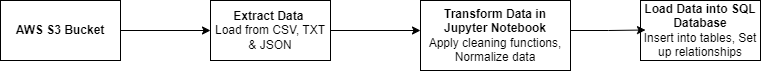

The diagram above was exported from draw.io. Its source (the exported page's mxGraphModel, read from the mxfile embedded in the PNG):
<mxGraphModel dx="915" dy="541" grid="1" gridSize="10" guides="1" tooltips="1" connect="1" arrows="1" fold="1" page="1" pageScale="1" pageWidth="827" pageHeight="1169" math="0" shadow="0">
  <root>
    <mxCell id="0" />
    <mxCell id="1" parent="0" />
    <mxCell id="Br5w0pQR-D0EH09Di37D-2" value="&lt;b&gt;AWS S3 Bucket&lt;/b&gt;" style="rounded=0;whiteSpace=wrap;html=1;" parent="1" vertex="1">
      <mxGeometry x="40" y="120" width="120" height="60" as="geometry" />
    </mxCell>
    <mxCell id="Br5w0pQR-D0EH09Di37D-4" value="&lt;b&gt;Extract Data&amp;nbsp;&lt;/b&gt;&lt;br&gt;Load from CSV, TXT &amp;amp; JSON" style="rounded=0;whiteSpace=wrap;html=1;" parent="1" vertex="1">
      <mxGeometry x="250" y="120" width="120" height="60" as="geometry" />
    </mxCell>
    <mxCell id="Br5w0pQR-D0EH09Di37D-6" value="&lt;b&gt;Transform Data in Jupyter Notebook&lt;/b&gt;&lt;br&gt;Apply cleaning functions, Normalize data" style="rounded=0;whiteSpace=wrap;html=1;" parent="1" vertex="1">
      <mxGeometry x="460" y="120" width="150" height="70" as="geometry" />
    </mxCell>
    <mxCell id="Br5w0pQR-D0EH09Di37D-7" value="&lt;b&gt;Load Data into SQL Database&lt;/b&gt;&lt;div&gt;Insert into tables, Set up relationships&lt;b&gt;&lt;br&gt;&lt;/b&gt;&lt;/div&gt;" style="rounded=0;whiteSpace=wrap;html=1;" parent="1" vertex="1">
      <mxGeometry x="680" y="120" width="120" height="60" as="geometry" />
    </mxCell>
    <mxCell id="Br5w0pQR-D0EH09Di37D-8" value="" style="endArrow=classic;html=1;rounded=0;exitX=1;exitY=0.5;exitDx=0;exitDy=0;" parent="1" source="Br5w0pQR-D0EH09Di37D-2" edge="1">
      <mxGeometry width="50" height="50" relative="1" as="geometry">
        <mxPoint x="190" y="180" as="sourcePoint" />
        <mxPoint x="250" y="150" as="targetPoint" />
      </mxGeometry>
    </mxCell>
    <mxCell id="Br5w0pQR-D0EH09Di37D-9" value="" style="endArrow=classic;html=1;rounded=0;exitX=1;exitY=0.5;exitDx=0;exitDy=0;" parent="1" source="Br5w0pQR-D0EH09Di37D-4" edge="1">
      <mxGeometry width="50" height="50" relative="1" as="geometry">
        <mxPoint x="380" y="149.5" as="sourcePoint" />
        <mxPoint x="460" y="150" as="targetPoint" />
      </mxGeometry>
    </mxCell>
    <mxCell id="Br5w0pQR-D0EH09Di37D-10" value="" style="endArrow=classic;html=1;rounded=0;" parent="1" edge="1">
      <mxGeometry width="50" height="50" relative="1" as="geometry">
        <mxPoint x="610" y="150" as="sourcePoint" />
        <mxPoint x="685" y="149.5" as="targetPoint" />
        <Array as="points">
          <mxPoint x="648" y="150" />
        </Array>
      </mxGeometry>
    </mxCell>
  </root>
</mxGraphModel>